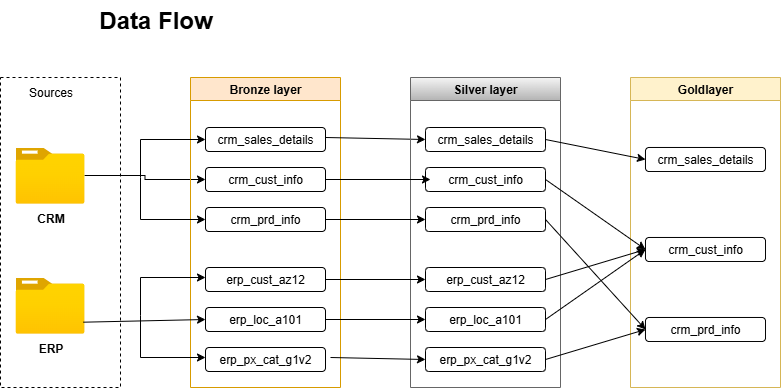

The diagram above was exported from draw.io. Its source (the exported page's mxGraphModel, read from the mxfile embedded in the PNG):
<mxGraphModel dx="786" dy="459" grid="1" gridSize="10" guides="1" tooltips="1" connect="1" arrows="1" fold="1" page="1" pageScale="1" pageWidth="827" pageHeight="1169" math="0" shadow="0">
  <root>
    <mxCell id="0" />
    <mxCell id="1" parent="0" />
    <mxCell id="Ukz5vcXv31s1D6SE0dP_-1" value="Data Flow" style="text;html=1;align=center;verticalAlign=middle;resizable=0;points=[];autosize=1;strokeColor=none;fillColor=none;fontSize=24;fontStyle=1" vertex="1" parent="1">
      <mxGeometry x="110" y="33" width="130" height="40" as="geometry" />
    </mxCell>
    <mxCell id="Ukz5vcXv31s1D6SE0dP_-2" value="" style="rounded=0;whiteSpace=wrap;html=1;dashed=1;" vertex="1" parent="1">
      <mxGeometry x="20" y="110" width="120" height="310" as="geometry" />
    </mxCell>
    <mxCell id="Ukz5vcXv31s1D6SE0dP_-3" value="Sources" style="text;html=1;align=center;verticalAlign=middle;resizable=0;points=[];autosize=1;strokeColor=none;fillColor=none;" vertex="1" parent="1">
      <mxGeometry x="35" y="110" width="70" height="30" as="geometry" />
    </mxCell>
    <mxCell id="Ukz5vcXv31s1D6SE0dP_-29" style="edgeStyle=orthogonalEdgeStyle;rounded=0;orthogonalLoop=1;jettySize=auto;html=1;entryX=0;entryY=0.5;entryDx=0;entryDy=0;" edge="1" parent="1" source="Ukz5vcXv31s1D6SE0dP_-4" target="Ukz5vcXv31s1D6SE0dP_-10">
      <mxGeometry relative="1" as="geometry" />
    </mxCell>
    <mxCell id="Ukz5vcXv31s1D6SE0dP_-4" value="" style="image;aspect=fixed;html=1;points=[];align=center;fontSize=12;image=img/lib/azure2/general/Folder_Blank.svg;" vertex="1" parent="1">
      <mxGeometry x="35" y="180" width="69" height="56.00000000000001" as="geometry" />
    </mxCell>
    <mxCell id="Ukz5vcXv31s1D6SE0dP_-5" value="" style="image;aspect=fixed;html=1;points=[];align=center;fontSize=12;image=img/lib/azure2/general/Folder_Blank.svg;" vertex="1" parent="1">
      <mxGeometry x="35" y="310" width="69" height="56.00000000000001" as="geometry" />
    </mxCell>
    <mxCell id="Ukz5vcXv31s1D6SE0dP_-6" value="CRM" style="text;html=1;align=center;verticalAlign=middle;resizable=0;points=[];autosize=1;strokeColor=none;fillColor=none;fontStyle=1" vertex="1" parent="1">
      <mxGeometry x="44.5" y="236" width="50" height="30" as="geometry" />
    </mxCell>
    <mxCell id="Ukz5vcXv31s1D6SE0dP_-7" value="&lt;b&gt;ERP&lt;/b&gt;" style="text;html=1;align=center;verticalAlign=middle;resizable=0;points=[];autosize=1;strokeColor=none;fillColor=none;" vertex="1" parent="1">
      <mxGeometry x="45" y="366" width="50" height="30" as="geometry" />
    </mxCell>
    <mxCell id="Ukz5vcXv31s1D6SE0dP_-8" value="Bronze layer" style="swimlane;whiteSpace=wrap;html=1;fillColor=#ffe6cc;strokeColor=#d79b00;" vertex="1" parent="1">
      <mxGeometry x="210" y="110" width="150" height="310" as="geometry" />
    </mxCell>
    <mxCell id="Ukz5vcXv31s1D6SE0dP_-9" value="crm_sales_details" style="rounded=1;whiteSpace=wrap;html=1;" vertex="1" parent="Ukz5vcXv31s1D6SE0dP_-8">
      <mxGeometry x="15" y="50" width="120" height="24" as="geometry" />
    </mxCell>
    <mxCell id="Ukz5vcXv31s1D6SE0dP_-10" value="crm_cust_info" style="rounded=1;whiteSpace=wrap;html=1;" vertex="1" parent="Ukz5vcXv31s1D6SE0dP_-8">
      <mxGeometry x="15" y="90" width="120" height="24" as="geometry" />
    </mxCell>
    <mxCell id="Ukz5vcXv31s1D6SE0dP_-11" value="crm_prd_info" style="rounded=1;whiteSpace=wrap;html=1;" vertex="1" parent="Ukz5vcXv31s1D6SE0dP_-8">
      <mxGeometry x="15" y="130" width="120" height="24" as="geometry" />
    </mxCell>
    <mxCell id="Ukz5vcXv31s1D6SE0dP_-12" value="erp_cust_az12" style="rounded=1;whiteSpace=wrap;html=1;" vertex="1" parent="Ukz5vcXv31s1D6SE0dP_-8">
      <mxGeometry x="15" y="190" width="120" height="24" as="geometry" />
    </mxCell>
    <mxCell id="Ukz5vcXv31s1D6SE0dP_-14" value="erp_loc_a101" style="rounded=1;whiteSpace=wrap;html=1;" vertex="1" parent="Ukz5vcXv31s1D6SE0dP_-8">
      <mxGeometry x="15" y="230" width="120" height="24" as="geometry" />
    </mxCell>
    <mxCell id="Ukz5vcXv31s1D6SE0dP_-13" value="erp_px_cat_g1v2" style="rounded=1;whiteSpace=wrap;html=1;" vertex="1" parent="Ukz5vcXv31s1D6SE0dP_-8">
      <mxGeometry x="15" y="270" width="120" height="24" as="geometry" />
    </mxCell>
    <mxCell id="Ukz5vcXv31s1D6SE0dP_-36" value="" style="endArrow=classic;html=1;rounded=0;entryX=0;entryY=0.5;entryDx=0;entryDy=0;" edge="1" parent="Ukz5vcXv31s1D6SE0dP_-8" target="Ukz5vcXv31s1D6SE0dP_-16">
      <mxGeometry width="50" height="50" relative="1" as="geometry">
        <mxPoint x="135" y="60" as="sourcePoint" />
        <mxPoint x="185" y="10" as="targetPoint" />
      </mxGeometry>
    </mxCell>
    <mxCell id="Ukz5vcXv31s1D6SE0dP_-15" value="Silver layer" style="swimlane;whiteSpace=wrap;html=1;fillColor=#f5f5f5;gradientColor=#b3b3b3;strokeColor=#666666;" vertex="1" parent="1">
      <mxGeometry x="430" y="110" width="150" height="310" as="geometry" />
    </mxCell>
    <mxCell id="Ukz5vcXv31s1D6SE0dP_-16" value="crm_sales_details" style="rounded=1;whiteSpace=wrap;html=1;" vertex="1" parent="Ukz5vcXv31s1D6SE0dP_-15">
      <mxGeometry x="15" y="50" width="120" height="24" as="geometry" />
    </mxCell>
    <mxCell id="Ukz5vcXv31s1D6SE0dP_-17" value="crm_cust_info" style="rounded=1;whiteSpace=wrap;html=1;" vertex="1" parent="Ukz5vcXv31s1D6SE0dP_-15">
      <mxGeometry x="15" y="90" width="120" height="24" as="geometry" />
    </mxCell>
    <mxCell id="Ukz5vcXv31s1D6SE0dP_-18" value="crm_prd_info" style="rounded=1;whiteSpace=wrap;html=1;" vertex="1" parent="Ukz5vcXv31s1D6SE0dP_-15">
      <mxGeometry x="15" y="130" width="120" height="24" as="geometry" />
    </mxCell>
    <mxCell id="Ukz5vcXv31s1D6SE0dP_-19" value="erp_cust_az12" style="rounded=1;whiteSpace=wrap;html=1;" vertex="1" parent="Ukz5vcXv31s1D6SE0dP_-15">
      <mxGeometry x="15" y="190" width="120" height="24" as="geometry" />
    </mxCell>
    <mxCell id="Ukz5vcXv31s1D6SE0dP_-20" value="erp_loc_a101" style="rounded=1;whiteSpace=wrap;html=1;" vertex="1" parent="Ukz5vcXv31s1D6SE0dP_-15">
      <mxGeometry x="15" y="230" width="120" height="24" as="geometry" />
    </mxCell>
    <mxCell id="Ukz5vcXv31s1D6SE0dP_-21" value="erp_px_cat_g1v2" style="rounded=1;whiteSpace=wrap;html=1;" vertex="1" parent="Ukz5vcXv31s1D6SE0dP_-15">
      <mxGeometry x="15" y="270" width="120" height="24" as="geometry" />
    </mxCell>
    <mxCell id="Ukz5vcXv31s1D6SE0dP_-22" value="Goldlayer" style="swimlane;whiteSpace=wrap;html=1;fillColor=#fff2cc;strokeColor=#d6b656;" vertex="1" parent="1">
      <mxGeometry x="650" y="110" width="150" height="310" as="geometry" />
    </mxCell>
    <mxCell id="Ukz5vcXv31s1D6SE0dP_-23" value="crm_sales_details" style="rounded=1;whiteSpace=wrap;html=1;" vertex="1" parent="Ukz5vcXv31s1D6SE0dP_-22">
      <mxGeometry x="15" y="70" width="120" height="24" as="geometry" />
    </mxCell>
    <mxCell id="Ukz5vcXv31s1D6SE0dP_-24" value="crm_cust_info" style="rounded=1;whiteSpace=wrap;html=1;" vertex="1" parent="Ukz5vcXv31s1D6SE0dP_-22">
      <mxGeometry x="15" y="160" width="120" height="24" as="geometry" />
    </mxCell>
    <mxCell id="Ukz5vcXv31s1D6SE0dP_-25" value="crm_prd_info" style="rounded=1;whiteSpace=wrap;html=1;" vertex="1" parent="Ukz5vcXv31s1D6SE0dP_-22">
      <mxGeometry x="15" y="240" width="120" height="24" as="geometry" />
    </mxCell>
    <mxCell id="Ukz5vcXv31s1D6SE0dP_-30" value="" style="endArrow=classic;html=1;rounded=0;entryX=0;entryY=0.5;entryDx=0;entryDy=0;" edge="1" parent="1" target="Ukz5vcXv31s1D6SE0dP_-9">
      <mxGeometry width="50" height="50" relative="1" as="geometry">
        <mxPoint x="160" y="210" as="sourcePoint" />
        <mxPoint x="210" y="160" as="targetPoint" />
        <Array as="points">
          <mxPoint x="160" y="172" />
        </Array>
      </mxGeometry>
    </mxCell>
    <mxCell id="Ukz5vcXv31s1D6SE0dP_-31" value="" style="endArrow=classic;html=1;rounded=0;entryX=0;entryY=0.5;entryDx=0;entryDy=0;" edge="1" parent="1" target="Ukz5vcXv31s1D6SE0dP_-11">
      <mxGeometry width="50" height="50" relative="1" as="geometry">
        <mxPoint x="160" y="210" as="sourcePoint" />
        <mxPoint x="210" y="160" as="targetPoint" />
        <Array as="points">
          <mxPoint x="160" y="252" />
        </Array>
      </mxGeometry>
    </mxCell>
    <mxCell id="Ukz5vcXv31s1D6SE0dP_-33" value="" style="endArrow=classic;html=1;rounded=0;entryX=0;entryY=0.5;entryDx=0;entryDy=0;" edge="1" parent="1">
      <mxGeometry width="50" height="50" relative="1" as="geometry">
        <mxPoint x="160" y="348" as="sourcePoint" />
        <mxPoint x="225" y="310" as="targetPoint" />
        <Array as="points">
          <mxPoint x="160" y="310" />
        </Array>
      </mxGeometry>
    </mxCell>
    <mxCell id="Ukz5vcXv31s1D6SE0dP_-34" value="" style="endArrow=classic;html=1;rounded=0;entryX=0;entryY=0.5;entryDx=0;entryDy=0;" edge="1" parent="1">
      <mxGeometry width="50" height="50" relative="1" as="geometry">
        <mxPoint x="160" y="348" as="sourcePoint" />
        <mxPoint x="225" y="390" as="targetPoint" />
        <Array as="points">
          <mxPoint x="160" y="390" />
        </Array>
      </mxGeometry>
    </mxCell>
    <mxCell id="Ukz5vcXv31s1D6SE0dP_-35" value="" style="endArrow=classic;html=1;rounded=0;entryX=0;entryY=0.5;entryDx=0;entryDy=0;exitX=0.981;exitY=0.798;exitDx=0;exitDy=0;exitPerimeter=0;" edge="1" parent="1" source="Ukz5vcXv31s1D6SE0dP_-5" target="Ukz5vcXv31s1D6SE0dP_-14">
      <mxGeometry width="50" height="50" relative="1" as="geometry">
        <mxPoint x="110" y="350" as="sourcePoint" />
        <mxPoint x="440" y="220" as="targetPoint" />
      </mxGeometry>
    </mxCell>
    <mxCell id="Ukz5vcXv31s1D6SE0dP_-37" value="" style="endArrow=classic;html=1;rounded=0;entryX=0;entryY=0.5;entryDx=0;entryDy=0;exitX=1;exitY=0.5;exitDx=0;exitDy=0;" edge="1" parent="1" source="Ukz5vcXv31s1D6SE0dP_-10">
      <mxGeometry width="50" height="50" relative="1" as="geometry">
        <mxPoint x="350" y="210" as="sourcePoint" />
        <mxPoint x="450" y="212" as="targetPoint" />
      </mxGeometry>
    </mxCell>
    <mxCell id="Ukz5vcXv31s1D6SE0dP_-38" value="" style="endArrow=classic;html=1;rounded=0;entryX=0;entryY=0.5;entryDx=0;entryDy=0;exitX=1;exitY=0.5;exitDx=0;exitDy=0;" edge="1" parent="1" source="Ukz5vcXv31s1D6SE0dP_-11" target="Ukz5vcXv31s1D6SE0dP_-18">
      <mxGeometry width="50" height="50" relative="1" as="geometry">
        <mxPoint x="380" y="240" as="sourcePoint" />
        <mxPoint x="480" y="242" as="targetPoint" />
      </mxGeometry>
    </mxCell>
    <mxCell id="Ukz5vcXv31s1D6SE0dP_-39" value="" style="endArrow=classic;html=1;rounded=0;entryX=0;entryY=0.5;entryDx=0;entryDy=0;exitX=1;exitY=0.5;exitDx=0;exitDy=0;" edge="1" parent="1" source="Ukz5vcXv31s1D6SE0dP_-12" target="Ukz5vcXv31s1D6SE0dP_-19">
      <mxGeometry width="50" height="50" relative="1" as="geometry">
        <mxPoint x="350" y="330" as="sourcePoint" />
        <mxPoint x="450" y="332" as="targetPoint" />
      </mxGeometry>
    </mxCell>
    <mxCell id="Ukz5vcXv31s1D6SE0dP_-40" value="" style="endArrow=classic;html=1;rounded=0;entryX=0;entryY=0.5;entryDx=0;entryDy=0;exitX=1;exitY=0.5;exitDx=0;exitDy=0;" edge="1" parent="1" source="Ukz5vcXv31s1D6SE0dP_-14" target="Ukz5vcXv31s1D6SE0dP_-20">
      <mxGeometry width="50" height="50" relative="1" as="geometry">
        <mxPoint x="370" y="340" as="sourcePoint" />
        <mxPoint x="470" y="342" as="targetPoint" />
      </mxGeometry>
    </mxCell>
    <mxCell id="Ukz5vcXv31s1D6SE0dP_-41" value="" style="endArrow=classic;html=1;rounded=0;entryX=0;entryY=0.5;entryDx=0;entryDy=0;" edge="1" parent="1" target="Ukz5vcXv31s1D6SE0dP_-21">
      <mxGeometry width="50" height="50" relative="1" as="geometry">
        <mxPoint x="350" y="390" as="sourcePoint" />
        <mxPoint x="490" y="382" as="targetPoint" />
      </mxGeometry>
    </mxCell>
    <mxCell id="Ukz5vcXv31s1D6SE0dP_-42" value="" style="endArrow=classic;html=1;rounded=0;exitX=1;exitY=0.5;exitDx=0;exitDy=0;entryX=0;entryY=0.5;entryDx=0;entryDy=0;" edge="1" parent="1" source="Ukz5vcXv31s1D6SE0dP_-16" target="Ukz5vcXv31s1D6SE0dP_-23">
      <mxGeometry width="50" height="50" relative="1" as="geometry">
        <mxPoint x="390" y="270" as="sourcePoint" />
        <mxPoint x="440" y="220" as="targetPoint" />
      </mxGeometry>
    </mxCell>
    <mxCell id="Ukz5vcXv31s1D6SE0dP_-45" value="" style="endArrow=classic;html=1;rounded=0;exitX=1;exitY=0.5;exitDx=0;exitDy=0;entryX=0;entryY=0.5;entryDx=0;entryDy=0;" edge="1" parent="1" source="Ukz5vcXv31s1D6SE0dP_-18" target="Ukz5vcXv31s1D6SE0dP_-25">
      <mxGeometry width="50" height="50" relative="1" as="geometry">
        <mxPoint x="390" y="270" as="sourcePoint" />
        <mxPoint x="440" y="220" as="targetPoint" />
      </mxGeometry>
    </mxCell>
    <mxCell id="Ukz5vcXv31s1D6SE0dP_-46" value="" style="endArrow=classic;html=1;rounded=0;exitX=1;exitY=0.5;exitDx=0;exitDy=0;entryX=0;entryY=0.5;entryDx=0;entryDy=0;" edge="1" parent="1" source="Ukz5vcXv31s1D6SE0dP_-21" target="Ukz5vcXv31s1D6SE0dP_-25">
      <mxGeometry width="50" height="50" relative="1" as="geometry">
        <mxPoint x="390" y="270" as="sourcePoint" />
        <mxPoint x="440" y="220" as="targetPoint" />
      </mxGeometry>
    </mxCell>
    <mxCell id="Ukz5vcXv31s1D6SE0dP_-47" value="" style="endArrow=classic;html=1;rounded=0;exitX=1;exitY=0.5;exitDx=0;exitDy=0;entryX=0;entryY=0.5;entryDx=0;entryDy=0;" edge="1" parent="1" source="Ukz5vcXv31s1D6SE0dP_-20" target="Ukz5vcXv31s1D6SE0dP_-24">
      <mxGeometry width="50" height="50" relative="1" as="geometry">
        <mxPoint x="390" y="270" as="sourcePoint" />
        <mxPoint x="440" y="220" as="targetPoint" />
      </mxGeometry>
    </mxCell>
    <mxCell id="Ukz5vcXv31s1D6SE0dP_-48" value="" style="endArrow=classic;html=1;rounded=0;exitX=1;exitY=0.5;exitDx=0;exitDy=0;entryX=0;entryY=0.5;entryDx=0;entryDy=0;" edge="1" parent="1" source="Ukz5vcXv31s1D6SE0dP_-19" target="Ukz5vcXv31s1D6SE0dP_-24">
      <mxGeometry width="50" height="50" relative="1" as="geometry">
        <mxPoint x="390" y="270" as="sourcePoint" />
        <mxPoint x="440" y="220" as="targetPoint" />
      </mxGeometry>
    </mxCell>
    <mxCell id="Ukz5vcXv31s1D6SE0dP_-49" value="" style="endArrow=classic;html=1;rounded=0;exitX=1;exitY=0.5;exitDx=0;exitDy=0;entryX=0;entryY=0.5;entryDx=0;entryDy=0;" edge="1" parent="1" source="Ukz5vcXv31s1D6SE0dP_-17" target="Ukz5vcXv31s1D6SE0dP_-24">
      <mxGeometry width="50" height="50" relative="1" as="geometry">
        <mxPoint x="390" y="270" as="sourcePoint" />
        <mxPoint x="440" y="220" as="targetPoint" />
      </mxGeometry>
    </mxCell>
  </root>
</mxGraphModel>